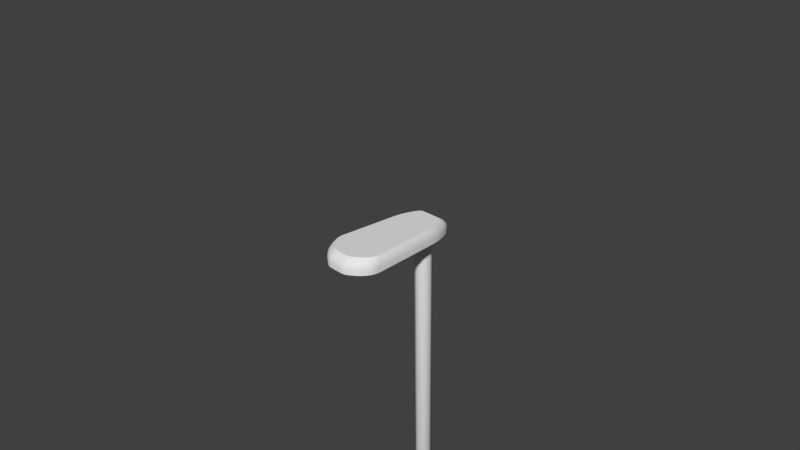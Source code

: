 # Source: decoration_lantern_electric_2.blend  (saved by Blender 2.70.0; exported with 4.5.12 LTS)
import bpy
from mathutils import Matrix  # noqa: F401  (used for matrix-valued properties, if any)

bpy.ops.wm.read_factory_settings(use_empty=True)
scene = bpy.context.scene
scene.name = 'Scene'

# ---- collections
col_collection_1 = bpy.data.collections.new('Collection 1'); scene.collection.children.link(col_collection_1)

# ---- world
world_world = bpy.data.worlds.new('World'); scene.world = world_world
world_world.color = (0.05088, 0.05088, 0.05088)
world_world.use_sun_shadow = False
world_world.sun_shadow_jitter_overblur = 0.0
world_world.cycles.sampling_method = 'MANUAL'
world_world.cycles.sample_map_resolution = 256

# ---- cameras
cam_camera = bpy.data.cameras.new('Camera')
cam_camera.clip_end = 100.0
cam_camera.lens = 35.0
cam_camera.sensor_width = 32.0
cam_camera.sensor_height = 18.0
cam_camera.ortho_scale = 7.314
cam_camera.dof.focus_distance = 0.0
cam_camera.dof.aperture_fstop = 128.0

# ---- meshes
me_plane_002 = bpy.data.meshes.new('Plane.002')
me_plane_002.from_pydata([(-0.3905, -0.3294, -0.062), (-0.4, -0.2691, -0.062), (0.4, -0.2691, -0.062), (0.3905, -0.3294, -0.062), (-0.3387, 0.6281, -0.062), (-0.3346, 0.6896, -0.062), (0.3346, 0.6896, -0.062), (0.3387, 0.6281, -0.062), (-0.3201, 0.7976, -0.062), (-0.3062, 0.8568, -0.062), (0.3062, 0.8568, -0.062), (0.3201, 0.7976, -0.062), (-0.2682, 0.9685, -0.062), (-0.244, 1.023, -0.062), (0.244, 1.023, -0.062), (0.2682, 0.9685, -0.062), (-0.2101, 1.084, -0.062), (-0.1696, 1.11, -0.062), (0.1696, 1.11, -0.062), (0.2101, 1.084, -0.062), (-0.3486, -0.4244, -0.062), (-0.3771, -0.3706, -0.062), (0.3771, -0.3706, -0.062), (0.3486, -0.4244, -0.062), (-0.2641, -0.5174, -0.062), (-0.3086, -0.4756, -0.062), (0.3086, -0.4756, -0.062), (0.2641, -0.5174, -0.062), (-0.1688, -0.5826, -0.062), (0.1688, -0.5826, -0.062), (-0.4, -0.2691, 0.01351), (-0.3905, -0.3294, 0.01351), (0.3905, -0.3294, 0.01351), (0.4, -0.2691, 0.01351), (-0.3346, 0.6896, 0.01351), (-0.3387, 0.6281, 0.01351), (0.3387, 0.6281, 0.01351), (0.3346, 0.6896, 0.01351), (-0.3062, 0.8568, 0.01351), (-0.3201, 0.7976, 0.01351), (0.3201, 0.7976, 0.01351), (0.3062, 0.8568, 0.01351), (-0.244, 1.023, 0.01351), (-0.2682, 0.9685, 0.01351), (0.2682, 0.9685, 0.01351), (0.244, 1.023, 0.01351), (-0.1696, 1.11, 0.01351), (-0.2101, 1.084, 0.01351), (0.2101, 1.084, 0.01351), (0.1696, 1.11, 0.01351), (-0.3771, -0.3706, 0.01351), (-0.3486, -0.4244, 0.01351), (0.3486, -0.4244, 0.01351), (0.3771, -0.3706, 0.01351), (-0.3086, -0.4756, 0.01351), (-0.2641, -0.5174, 0.01351), (0.2641, -0.5174, 0.01351), (0.3086, -0.4756, 0.01351), (-0.1688, -0.5826, 0.01351), (0.1688, -0.5826, 0.01351), (-0.3503, -0.2562, 0.01351), (-0.342, -0.309, 0.01351), (0.342, -0.309, 0.01351), (0.3503, -0.2562, 0.01351), (-0.293, 0.6801, 0.01351), (-0.2966, 0.6263, 0.01351), (0.2966, 0.6263, 0.01351), (0.293, 0.6801, 0.01351), (-0.2682, 0.8266, 0.01351), (-0.2804, 0.7748, 0.01351), (0.2804, 0.7748, 0.01351), (0.2682, 0.8266, 0.01351), (-0.2138, 0.9723, 0.01351), (-0.2349, 0.9245, 0.01351), (0.2349, 0.9245, 0.01351), (0.2138, 0.9723, 0.01351), (-0.1485, 1.048, 0.01351), (-0.184, 1.026, 0.01351), (0.184, 1.026, 0.01351), (0.1485, 1.048, 0.01351), (-0.3303, -0.3451, 0.01351), (-0.3053, -0.3922, 0.01351), (0.3053, -0.3922, 0.01351), (0.3303, -0.3451, 0.01351), (-0.2703, -0.4371, 0.01351), (-0.2313, -0.4737, 0.01351), (0.2313, -0.4737, 0.01351), (0.2703, -0.4371, 0.01351), (-0.1478, -0.5307, 0.01351), (-0.09837, -0.546, 0.01351), (0.09837, -0.546, 0.01351), (0.1478, -0.5307, 0.01351), (-0.09517, -0.6, -0.062), (-0.1287, -0.5949, -0.062), (0.1287, -0.5949, -0.062), (0.09517, -0.6, -0.062), (-0.1287, -0.5949, 0.01351), (-0.09517, -0.6, 0.01351), (-0.108, -0.5834, 0.01351), (0.09517, -0.6, 0.01351), (0.1287, -0.5949, 0.01351), (0.108, -0.5834, 0.01351), (-0.3837, -0.3207, -0.1078), (-0.3931, -0.2614, -0.1078), (0.3931, -0.2614, -0.1078), (0.3837, -0.3207, -0.1078), (-0.3328, 0.6203, -0.1078), (-0.3288, 0.6807, -0.1078), (0.3288, 0.6807, -0.1078), (0.3328, 0.6203, -0.1078), (-0.3146, 0.7869, -0.1078), (-0.3009, 0.8451, -0.1078), (0.3009, 0.8451, -0.1078), (0.3146, 0.7869, -0.1078), (-0.2636, 0.9549, -0.1078), (-0.2398, 1.008, -0.1078), (0.2398, 1.008, -0.1078), (0.2636, 0.9549, -0.1078), (-0.2065, 1.068, -0.1078), (-0.1666, 1.094, -0.1078), (0.1666, 1.094, -0.1078), (0.2065, 1.068, -0.1078), (-0.3426, -0.414, -0.1078), (-0.3706, -0.3611, -0.1078), (0.3706, -0.3611, -0.1078), (0.3426, -0.414, -0.1078), (-0.2595, -0.5055, -0.1078), (-0.3033, -0.4644, -0.1078), (0.3033, -0.4644, -0.1078), (0.2595, -0.5055, -0.1078), (-0.1658, -0.5695, -0.1078), (0.1658, -0.5695, -0.1078), (-0.09353, -0.5866, -0.1078), (-0.1265, -0.5816, -0.1078), (0.1265, -0.5816, -0.1078), (0.09353, -0.5866, -0.1078), (-0.3647, -0.2961, -0.1541), (-0.3736, -0.2397, -0.1541), (0.3736, -0.2397, -0.1541), (0.3647, -0.2961, -0.1541), (-0.3163, 0.5983, -0.1541), (-0.3125, 0.6557, -0.1541), (0.3125, 0.6557, -0.1541), (0.3163, 0.5983, -0.1541), (-0.299, 0.7566, -0.1541), (-0.2861, 0.812, -0.1541), (0.2861, 0.812, -0.1541), (0.299, 0.7566, -0.1541), (-0.2505, 0.9163, -0.1541), (-0.228, 0.9673, -0.1541), (0.228, 0.9673, -0.1541), (0.2505, 0.9163, -0.1541), (-0.1963, 1.024, -0.1541), (-0.1584, 1.048, -0.1541), (0.1584, 1.048, -0.1541), (0.1963, 1.024, -0.1541), (-0.3256, -0.3848, -0.1541), (-0.3523, -0.3346, -0.1541), (0.3523, -0.3346, -0.1541), (0.3256, -0.3848, -0.1541), (-0.2467, -0.4717, -0.1541), (-0.2883, -0.4327, -0.1541), (0.2883, -0.4327, -0.1541), (0.2467, -0.4717, -0.1541), (-0.1576, -0.5326, -0.1541), (0.1576, -0.5326, -0.1541), (-0.0889, -0.5488, -0.1541), (-0.1202, -0.5441, -0.1541), (0.1202, -0.5441, -0.1541), (0.0889, -0.5488, -0.1541), (-0.3409, -0.2652, -0.1886), (-0.3492, -0.2125, -0.1886), (0.3492, -0.2125, -0.1886), (0.3409, -0.2652, -0.1886), (-0.2956, 0.5707, -0.1886), (-0.2921, 0.6243, -0.1886), (0.2921, 0.6243, -0.1886), (0.2956, 0.5707, -0.1886), (-0.2794, 0.7186, -0.1886), (-0.2673, 0.7703, -0.1886), (0.2673, 0.7703, -0.1886), (0.2794, 0.7186, -0.1886), (-0.2341, 0.8679, -0.1886), (-0.213, 0.9155, -0.1886), (0.213, 0.9155, -0.1886), (0.2341, 0.8679, -0.1886), (-0.1834, 0.9688, -0.1886), (-0.148, 0.9913, -0.1886), (0.148, 0.9913, -0.1886), (0.1834, 0.9688, -0.1886), (-0.3043, -0.3481, -0.1886), (-0.3292, -0.3011, -0.1886), (0.3292, -0.3011, -0.1886), (0.3043, -0.3481, -0.1886), (-0.2305, -0.4293, -0.1886), (-0.2694, -0.3928, -0.1886), (0.2694, -0.3928, -0.1886), (0.2305, -0.4293, -0.1886), (-0.1473, -0.4862, -0.1886), (0.1473, -0.4862, -0.1886), (-0.08308, -0.5014, -0.1886), (-0.1123, -0.497, -0.1886), (0.1123, -0.497, -0.1886), (0.08308, -0.5014, -0.1886)], [], [(3, 32, 53, 22), (7, 36, 33, 2), (17, 46, 49, 18), (15, 44, 41, 10), (27, 56, 59, 29), (28, 58, 55, 24), (9, 38, 43, 12), (1, 30, 35, 4), (19, 48, 45, 14), (25, 54, 51, 20), (29, 59, 100, 94), (13, 42, 47, 16), (11, 40, 37, 6), (23, 52, 57, 26), (5, 34, 39, 8), (36, 7, 6, 37), (2, 33, 32, 3), (30, 1, 0, 31), (4, 35, 34, 5), (48, 19, 18, 49), (14, 45, 44, 15), (38, 9, 8, 39), (12, 43, 42, 13), (95, 99, 97, 92), (24, 55, 54, 25), (52, 23, 22, 53), (26, 57, 56, 27), (40, 11, 10, 41), (50, 21, 20, 51), (16, 47, 46, 17), (98, 97, 99, 101, 90, 89), (21, 50, 31, 0), (57, 52, 82, 87), (35, 30, 60, 65), (51, 54, 84, 81), (31, 50, 80, 61), (101, 100, 59, 91, 90), (49, 46, 76, 79), (30, 31, 61, 60), (42, 43, 73, 72), (50, 51, 81, 80), (45, 48, 78, 75), (32, 33, 63, 62), (47, 42, 72, 77), (40, 41, 71, 70), (41, 44, 74, 71), (38, 39, 69, 68), (56, 57, 87, 86), (43, 38, 68, 73), (36, 37, 67, 66), (44, 45, 75, 74), (37, 40, 70, 67), (58, 96, 98, 89, 88), (39, 34, 64, 69), (52, 53, 83, 82), (59, 56, 86, 91), (53, 32, 62, 83), (48, 49, 79, 78), (54, 55, 85, 84), (55, 58, 88, 85), (33, 36, 66, 63), (34, 35, 65, 64), (46, 47, 77, 76), (76, 74, 79), (75, 78, 79), (76, 77, 72), (76, 72, 73), (74, 76, 73), (71, 74, 73), (71, 73, 68), (70, 71, 68), (70, 68, 69), (67, 70, 69), (67, 69, 64), (66, 67, 64), (66, 64, 65), (74, 75, 79), (96, 97, 98), (99, 100, 101), (92, 97, 96, 93), (99, 95, 94, 100), (58, 28, 93, 96), (63, 66, 65), (63, 65, 60), (60, 86, 63), (86, 87, 63), (82, 62, 63), (60, 61, 81), (82, 83, 62), (87, 82, 63), (60, 81, 84), (60, 84, 85), (18, 19, 121, 120), (86, 60, 85), (61, 80, 81), (85, 88, 89), (90, 86, 85), (90, 85, 89), (90, 91, 86), (27, 29, 131, 129), (19, 14, 116, 121), (95, 92, 132, 135), (5, 8, 110, 107), (22, 23, 125, 124), (4, 5, 107, 106), (25, 20, 122, 127), (9, 12, 114, 111), (16, 17, 119, 118), (6, 7, 109, 108), (8, 9, 111, 110), (1, 4, 106, 103), (28, 24, 126, 130), (24, 25, 127, 126), (13, 16, 118, 115), (10, 11, 113, 112), (3, 22, 124, 105), (14, 15, 117, 116), (29, 94, 134, 131), (0, 1, 103, 102), (17, 18, 120, 119), (92, 93, 133, 132), (20, 21, 123, 122), (11, 6, 108, 113), (26, 27, 129, 128), (93, 28, 130, 133), (21, 0, 102, 123), (23, 26, 128, 125), (2, 3, 105, 104), (15, 10, 112, 117), (94, 95, 135, 134), (12, 13, 115, 114), (7, 2, 104, 109), (110, 111, 145, 144), (121, 116, 150, 155), (118, 119, 153, 152), (134, 135, 169, 168), (106, 107, 141, 140), (111, 114, 148, 145), (130, 126, 160, 164), (128, 129, 163, 162), (105, 124, 158, 139), (114, 115, 149, 148), (119, 120, 154, 153), (123, 102, 136, 157), (133, 130, 164, 167), (120, 121, 155, 154), (117, 112, 146, 151), (112, 113, 147, 146), (129, 131, 165, 163), (107, 110, 144, 141), (104, 105, 139, 138), (127, 122, 156, 161), (126, 127, 161, 160), (103, 106, 140, 137), (135, 132, 166, 169), (116, 117, 151, 150), (115, 118, 152, 149), (132, 133, 167, 166), (122, 123, 157, 156), (102, 103, 137, 136), (113, 108, 142, 147), (124, 125, 159, 158), (125, 128, 162, 159), (109, 104, 138, 143), (131, 134, 168, 165), (108, 109, 143, 142), (155, 150, 184, 189), (144, 145, 179, 178), (152, 153, 187, 186), (168, 169, 203, 202), (140, 141, 175, 174), (145, 148, 182, 179), (164, 160, 194, 198), (162, 163, 197, 196), (142, 143, 177, 176), (139, 158, 192, 173), (148, 149, 183, 182), (153, 154, 188, 187), (157, 136, 170, 191), (167, 164, 198, 201), (154, 155, 189, 188), (151, 146, 180, 185), (146, 147, 181, 180), (163, 165, 199, 197), (138, 139, 173, 172), (141, 144, 178, 175), (161, 156, 190, 195), (160, 161, 195, 194), (137, 140, 174, 171), (169, 166, 200, 203), (150, 151, 185, 184), (149, 152, 186, 183), (156, 157, 191, 190), (166, 167, 201, 200), (136, 137, 171, 170), (147, 142, 176, 181), (158, 159, 193, 192), (159, 162, 196, 193), (143, 138, 172, 177), (165, 168, 202, 199), (188, 183, 187), (183, 186, 187), (188, 189, 184), (183, 188, 184), (184, 185, 183), (179, 182, 185), (179, 185, 180), (178, 179, 180), (178, 180, 181), (175, 178, 181), (175, 181, 176), (174, 175, 176), (174, 176, 177), (171, 174, 177), (171, 177, 172), (172, 197, 203), (200, 201, 198), (190, 170, 171), (172, 173, 193), (190, 191, 170), (195, 190, 171), (172, 193, 196), (172, 196, 197), (172, 203, 171), (194, 195, 171), (194, 171, 200), (173, 192, 193), (194, 200, 198), (203, 197, 199), (203, 200, 171), (185, 182, 183), (202, 203, 199)])
me_plane_002.polygons.foreach_set('use_smooth', [1, 1, 1, 1, 1, 1, 1, 1, 1, 1, 1, 1, 1, 1, 1, 1, 1, 1, 1, 1, 1, 1, 1, 1, 1, 1, 1, 1, 1, 1, 1, 1, 1, 1, 1, 1, 1, 1, 1, 1, 1, 1, 1, 1, 1, 1, 1, 1, 1, 1, 1, 1, 1, 1, 1, 1, 1, 1, 1, 1, 1, 1, 1, 0, 0, 0, 0, 0, 0, 0, 0, 0, 0, 0, 0, 0, 0, 1, 1, 1, 1, 1, 0, 0, 0, 0, 0, 0, 0, 0, 0, 0, 1, 0, 0, 0, 0, 0, 0, 1, 1, 1, 1, 1, 1, 1, 1, 1, 1, 1, 1, 1, 1, 1, 1, 1, 1, 1, 1, 1, 1, 1, 1, 1, 1, 1, 1, 1, 1, 1, 1, 1, 1, 1, 1, 1, 1, 1, 1, 1, 1, 1, 1, 1, 1, 1, 1, 1, 1, 1, 1, 1, 1, 1, 1, 1, 1, 1, 1, 1, 1, 1, 1, 1, 1, 1, 1, 1, 1, 1, 1, 1, 1, 1, 1, 1, 1, 1, 1, 1, 1, 1, 1, 1, 1, 1, 1, 1, 1, 1, 1, 1, 1, 1, 1, 1, 1, 1, 1, 1, 0, 0, 0, 0, 0, 0, 0, 0, 0, 0, 0, 0, 0, 0, 0, 0, 0, 0, 0, 0, 0, 0, 0, 0, 0, 0, 0, 0, 0, 0, 0, 0])
me_plane_002.use_remesh_preserve_volume = False
me_plane_002.use_remesh_preserve_attributes = False
me_plane_002.use_mirror_vertex_groups = False
me_plane_002.update()
me_cylinder = bpy.data.meshes.new('Cylinder')
me_cylinder.from_pydata([(0.0, 1.0, -87.17), (0.0, 1.0, 1.0), (0.7071, 0.7071, -87.17), (0.7071, 0.7071, 1.0), (1.0, -4.371e-08, -87.17), (1.0, -4.371e-08, 1.0), (0.7071, -0.7071, -87.17), (0.7071, -0.7071, 1.0), (-8.742e-08, -1.0, -87.17), (-8.742e-08, -1.0, 1.0), (-0.7071, -0.7071, -87.17), (-0.7071, -0.7071, 1.0), (-1.0, 1.192e-08, -87.17), (-1.0, 1.192e-08, 1.0), (-0.7071, 0.7071, -87.17), (-0.7071, 0.7071, 1.0)], [], [(0, 1, 3, 2), (2, 3, 5, 4), (4, 5, 7, 6), (6, 7, 9, 8), (8, 9, 11, 10), (10, 11, 13, 12), (14, 15, 1, 0), (12, 13, 15, 14), (0, 2, 4, 6, 8, 10, 12, 14)])
me_cylinder.polygons.foreach_set('use_smooth', [True] * 9)
me_cylinder.use_remesh_preserve_volume = False
me_cylinder.use_remesh_preserve_attributes = False
me_cylinder.use_mirror_vertex_groups = False
me_cylinder.update()
me_plane_001 = bpy.data.meshes.new('Plane.001')
me_plane_001.from_pydata([(-0.3905, -0.3294, 0.0), (-0.4, -0.2691, 0.0), (0.4, -0.2691, 0.0), (0.3905, -0.3294, 3.553e-14), (-0.3387, 0.6281, 9.313e-08), (-0.3346, 0.6896, 9.22e-08), (0.3346, 0.6896, -9.22e-08), (0.3387, 0.6281, -9.313e-08), (-0.3201, 0.7976, 8.754e-08), (-0.3062, 0.8568, 8.382e-08), (0.3062, 0.8568, -8.382e-08), (0.3201, 0.7976, -8.754e-08), (-0.2682, 0.9685, 7.357e-08), (-0.244, 1.023, 6.706e-08), (0.244, 1.023, -6.706e-08), (0.2682, 0.9685, -7.357e-08), (-0.2101, 1.084, 5.774e-08), (-0.1696, 1.11, 4.657e-08), (0.1696, 1.11, -4.657e-08), (0.2101, 1.084, -5.774e-08), (-0.3486, -0.4244, 0.0), (-0.3771, -0.3706, 3.553e-14), (0.3771, -0.3706, 0.0), (0.3486, -0.4244, 8.527e-14), (-0.2641, -0.5174, 0.0), (-0.3086, -0.4756, 8.527e-14), (0.3086, -0.4756, 0.0), (0.2641, -0.5174, -1.563e-13), (-0.1688, -0.5826, -1.137e-13), (0.1688, -0.5826, 0.0), (-0.4, -0.2691, 0.01351), (-0.3905, -0.3294, 0.01351), (0.3905, -0.3294, 0.01351), (0.4, -0.2691, 0.01351), (-0.3346, 0.6896, 0.01351), (-0.3387, 0.6281, 0.01351), (0.3387, 0.6281, 0.01351), (0.3346, 0.6896, 0.01351), (-0.3062, 0.8568, 0.01351), (-0.3201, 0.7976, 0.01351), (0.3201, 0.7976, 0.01351), (0.3062, 0.8568, 0.01351), (-0.244, 1.023, 0.01351), (-0.2682, 0.9685, 0.01351), (0.2682, 0.9685, 0.01351), (0.244, 1.023, 0.01351), (-0.1696, 1.11, 0.01351), (-0.2101, 1.084, 0.01351), (0.2101, 1.084, 0.01351), (0.1696, 1.11, 0.01351), (-0.3771, -0.3706, 0.01351), (-0.3486, -0.4244, 0.01351), (0.3486, -0.4244, 0.01351), (0.3771, -0.3706, 0.01351), (-0.3086, -0.4756, 0.01351), (-0.2641, -0.5174, 0.01351), (0.2641, -0.5174, 0.01351), (0.3086, -0.4756, 0.01351), (-0.1688, -0.5826, 0.01351), (0.1688, -0.5826, 0.01351), (-0.3503, -0.2562, 0.01351), (-0.342, -0.309, 0.01351), (0.342, -0.309, 0.01351), (0.3503, -0.2562, 0.01351), (-0.293, 0.6801, 0.01351), (-0.2966, 0.6263, 0.01351), (0.2966, 0.6263, 0.01351), (0.293, 0.6801, 0.01351), (-0.2682, 0.8266, 0.01351), (-0.2804, 0.7748, 0.01351), (0.2804, 0.7748, 0.01351), (0.2682, 0.8266, 0.01351), (-0.2138, 0.9723, 0.01351), (-0.2349, 0.9245, 0.01351), (0.2349, 0.9245, 0.01351), (0.2138, 0.9723, 0.01351), (-0.1485, 1.048, 0.01351), (-0.184, 1.026, 0.01351), (0.184, 1.026, 0.01351), (0.1485, 1.048, 0.01351), (-0.3303, -0.3451, 0.01351), (-0.3053, -0.3922, 0.01351), (0.3053, -0.3922, 0.01351), (0.3303, -0.3451, 0.01351), (-0.2703, -0.4371, 0.01351), (-0.2313, -0.4737, 0.01351), (0.2313, -0.4737, 0.01351), (0.2703, -0.4371, 0.01351), (-0.1478, -0.5307, 0.01351), (-0.09837, -0.546, 0.01351), (0.09837, -0.546, 0.01351), (0.1478, -0.5307, 0.01351), (-0.3503, -0.2562, 0.003257), (-0.342, -0.309, 0.003257), (0.342, -0.309, 0.003257), (0.3503, -0.2562, 0.003257), (-0.2966, 0.6263, 0.003257), (0.2966, 0.6263, 0.003257), (-0.3303, -0.3451, 0.003257), (-0.3053, -0.3922, 0.003257), (0.3053, -0.3922, 0.003257), (0.3303, -0.3451, 0.003257), (-0.2703, -0.4371, 0.003257), (-0.2313, -0.4737, 0.003257), (0.2313, -0.4737, 0.003257), (0.2703, -0.4371, 0.003257), (-0.1478, -0.5307, 0.003257), (-0.09837, -0.546, 0.003257), (0.09837, -0.546, 0.003257), (0.1478, -0.5307, 0.003257), (-0.09517, -0.6, 2.169e-15), (-0.1287, -0.5949, -1.421e-14), (0.1287, -0.5949, 2.017e-14), (0.09517, -0.6, 2.842e-14), (-0.1287, -0.5949, 0.01351), (-0.09517, -0.6, 0.01351), (-0.108, -0.5834, 0.01351), (0.09517, -0.6, 0.01351), (0.1287, -0.5949, 0.01351), (0.108, -0.5834, 0.01351)], [], [(3, 32, 53, 22), (7, 36, 33, 2), (17, 46, 49, 18), (15, 44, 41, 10), (27, 56, 59, 29), (28, 58, 55, 24), (9, 38, 43, 12), (1, 30, 35, 4), (19, 48, 45, 14), (25, 54, 51, 20), (29, 59, 118, 112), (13, 42, 47, 16), (11, 40, 37, 6), (23, 52, 57, 26), (5, 34, 39, 8), (36, 7, 6, 37), (2, 33, 32, 3), (30, 1, 0, 31), (4, 35, 34, 5), (48, 19, 18, 49), (14, 45, 44, 15), (38, 9, 8, 39), (12, 43, 42, 13), (113, 117, 115, 110), (24, 55, 54, 25), (52, 23, 22, 53), (26, 57, 56, 27), (40, 11, 10, 41), (50, 21, 20, 51), (16, 47, 46, 17), (116, 115, 117, 119, 90, 89), (21, 50, 31, 0), (57, 52, 82, 87), (35, 30, 60, 65), (51, 54, 84, 81), (31, 50, 80, 61), (119, 118, 59, 91, 90), (49, 46, 76, 79), (30, 31, 61, 60), (42, 43, 73, 72), (50, 51, 81, 80), (45, 48, 78, 75), (32, 33, 63, 62), (47, 42, 72, 77), (40, 41, 71, 70), (41, 44, 74, 71), (38, 39, 69, 68), (56, 57, 87, 86), (43, 38, 68, 73), (36, 37, 67, 66), (44, 45, 75, 74), (37, 40, 70, 67), (58, 114, 116, 89, 88), (39, 34, 64, 69), (52, 53, 83, 82), (59, 56, 86, 91), (53, 32, 62, 83), (48, 49, 79, 78), (54, 55, 85, 84), (55, 58, 88, 85), (33, 36, 66, 63), (34, 35, 65, 64), (46, 47, 77, 76), (90, 91, 109, 108), (60, 61, 93, 92), (80, 81, 99, 98), (86, 87, 105, 104), (89, 90, 108, 107), (84, 85, 103, 102), (85, 88, 106, 103), (63, 66, 97, 95), (81, 84, 102, 99), (61, 80, 98, 93), (62, 63, 95, 94), (82, 83, 101, 100), (91, 86, 104, 109), (83, 62, 94, 101), (88, 89, 107, 106), (87, 82, 100, 105), (65, 60, 92, 96), (97, 66, 65, 96), (76, 74, 79), (75, 78, 79), (76, 77, 72), (76, 72, 73), (74, 76, 73), (71, 74, 73), (71, 73, 68), (70, 71, 68), (70, 68, 69), (67, 70, 69), (67, 69, 64), (66, 67, 64), (66, 64, 65), (74, 75, 79), (114, 115, 116), (117, 118, 119), (110, 115, 114, 111), (117, 113, 112, 118), (58, 28, 111, 114)])
me_plane_001.polygons.foreach_set('use_smooth', [1, 1, 1, 1, 1, 1, 1, 1, 1, 1, 1, 1, 1, 1, 1, 1, 1, 1, 1, 1, 1, 1, 1, 1, 1, 1, 1, 1, 1, 1, 1, 1, 1, 1, 1, 1, 1, 1, 1, 1, 1, 1, 1, 1, 1, 1, 1, 1, 1, 1, 1, 1, 1, 1, 1, 1, 1, 1, 1, 1, 1, 1, 1, 1, 1, 1, 1, 1, 1, 1, 1, 1, 1, 1, 1, 1, 1, 1, 1, 1, 1, 0, 0, 0, 0, 0, 0, 0, 0, 0, 0, 0, 0, 0, 0, 1, 1, 1, 1, 1])
me_plane_001.use_remesh_preserve_volume = False
me_plane_001.use_remesh_preserve_attributes = False
me_plane_001.use_mirror_vertex_groups = False
me_plane_001.update()

# ---- objects
ob_plane_000 = bpy.data.objects.new('Plane.000', me_plane_002)
ob_cylinder = bpy.data.objects.new('Cylinder', me_cylinder)
ob_plane_001 = bpy.data.objects.new('Plane.001', me_plane_001)
ob_camera = bpy.data.objects.new('Camera', cam_camera)

# ---- transforms, parenting, visibility, modifiers, constraints
ob_plane_000.location = (0.0, 0.0, 0.01824)
ob_plane_000.rotation_euler = (0.0, 3.142, 0.0)
ob_plane_000.scale = (1.044, 1.044, 1.044)
ob_plane_000.lineart.crease_threshold = 0.0
_m = ob_plane_000.modifiers.new('EdgeSplit', 'EDGE_SPLIT')
_m.split_angle = 0.6109
ob_cylinder.location = (0.0, 0.9, -0.1)
ob_cylinder.scale = (0.1252, 0.1252, 0.1252)
ob_cylinder.lineart.crease_threshold = 0.0
ob_plane_001.location = (0.0, 0.0, 0.004974)
ob_plane_001.rotation_euler = (0.0, 3.142, 0.0)
ob_plane_001.scale = (0.975, 0.975, 0.975)
ob_plane_001.lineart.crease_threshold = 0.0
_m = ob_plane_001.modifiers.new('EdgeSplit', 'EDGE_SPLIT')
_m.split_angle = 0.6109
ob_camera.location = (7.481, -6.508, 5.344)
ob_camera.rotation_euler = (1.109, 0.01082, 0.8149)
ob_camera.lock_rotations_4d = False
ob_camera.empty_display_type = 'ARROWS'
ob_camera.color = (0.0, 0.0, 0.0, 0.0)
ob_camera.display_type = 'WIRE'
ob_camera.lineart.crease_threshold = 0.0

# ---- collection membership
col_collection_1.objects.link(ob_plane_000)
col_collection_1.objects.link(ob_cylinder)
col_collection_1.objects.link(ob_plane_001)
col_collection_1.objects.link(ob_camera)

# ---- scene / render settings (as saved in the file)
scene.camera = ob_camera
scene.frame_start = 1; scene.frame_end = 250; scene.frame_set(1)
scene.render.engine = 'BLENDER_EEVEE_NEXT'
scene.render.resolution_percentage = 50
scene.render.dither_intensity = 0.0
scene.cycles.use_denoising = False
scene.cycles.samples = 10
scene.cycles.sampling_pattern = 'TABULATED_SOBOL'
scene.cycles.light_sampling_threshold = 0.0
scene.cycles.use_adaptive_sampling = False
scene.cycles.use_light_tree = False
scene.cycles.blur_glossy = 0.0
scene.cycles.volume_bounces = 1
scene.cycles.pixel_filter_type = 'GAUSSIAN'
scene.cycles.sample_clamp_indirect = 0.0
scene.view_settings.view_transform = 'Standard'
bpy.context.view_layer.update()

# ---- added for rendering (the .blend has no usable light): sun
light_auto_sun = bpy.data.lights.new('AutoSun', 'SUN')
light_auto_sun.energy = 3.0
light_auto_sun.angle = 0.0523599
ob_auto_sun = bpy.data.objects.new('AutoSun', light_auto_sun)
scene.collection.objects.link(ob_auto_sun)
ob_auto_sun.rotation_euler = (0.872665, 0.174533, 0.523599)
bpy.context.view_layer.update()
